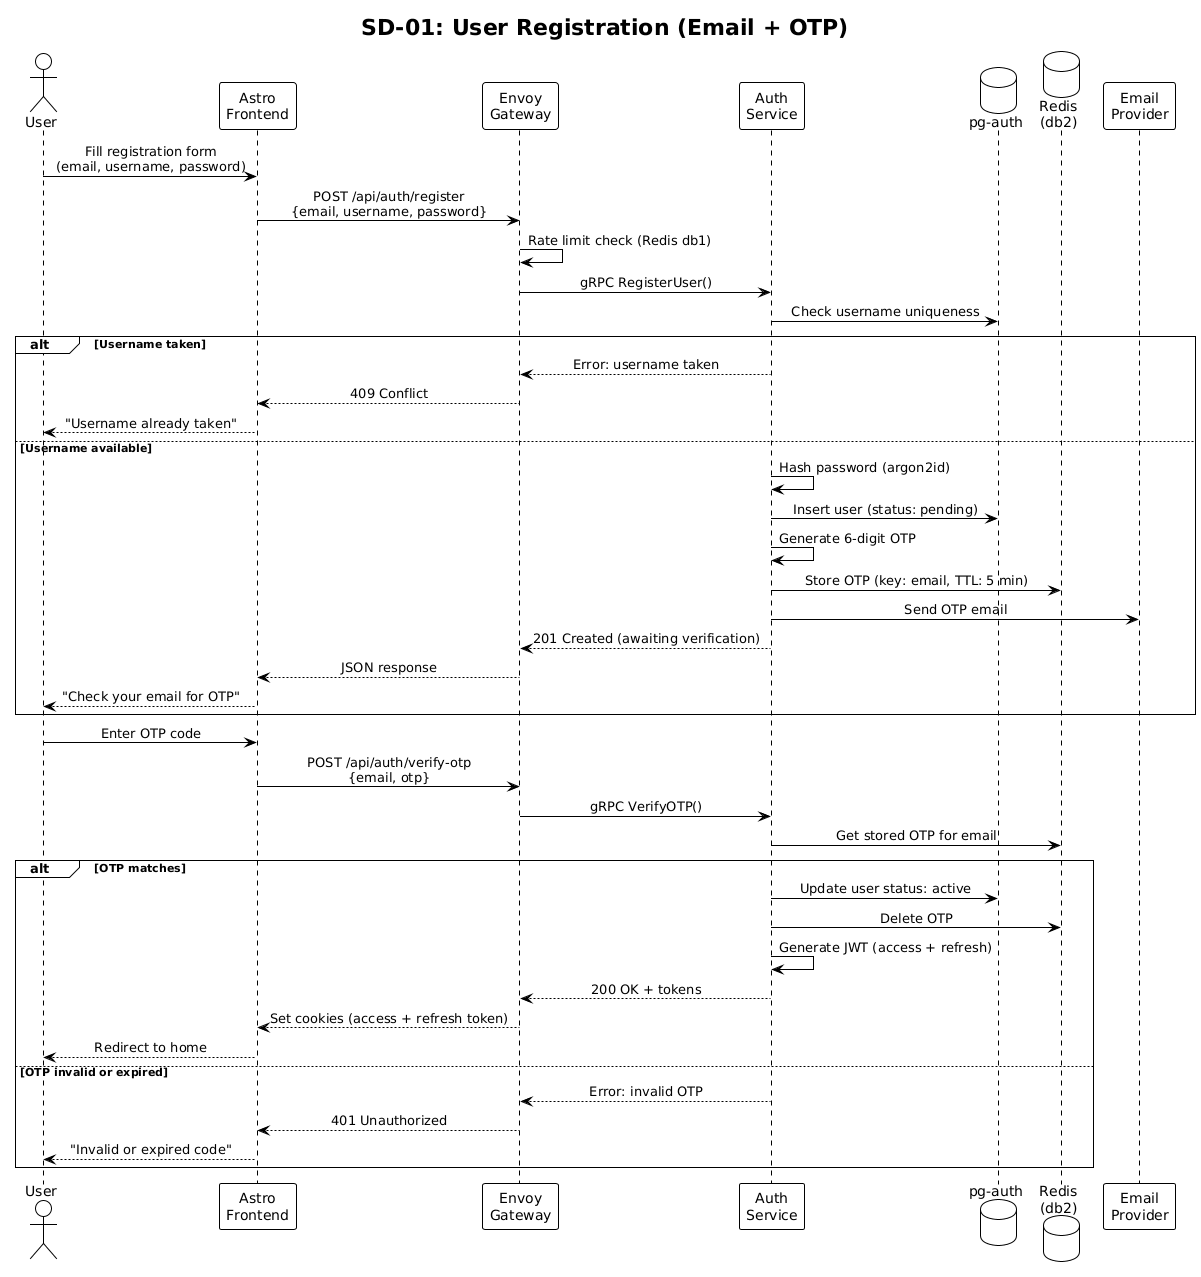

The diagram above was rendered by PlantUML. Its source (embedded in the PNG):
@startuml
!theme plain
skinparam backgroundColor #FEFEFE
skinparam sequenceMessageAlign center
title SD-01: User Registration (Email + OTP)

actor "User" as U
participant "Astro\nFrontend" as FE
participant "Envoy\nGateway" as GW
participant "Auth\nService" as AUTH
database "pg-auth" as DB
database "Redis\n(db2)" as REDIS
participant "Email\nProvider" as EMAIL

U -> FE : Fill registration form\n(email, username, password)
FE -> GW : POST /api/auth/register\n{email, username, password}
GW -> GW : Rate limit check (Redis db1)
GW -> AUTH : gRPC RegisterUser()

AUTH -> DB : Check username uniqueness
alt Username taken
    AUTH --> GW : Error: username taken
    GW --> FE : 409 Conflict
    FE --> U : "Username already taken"
else Username available
    AUTH -> AUTH : Hash password (argon2id)
    AUTH -> DB : Insert user (status: pending)
    AUTH -> AUTH : Generate 6-digit OTP
    AUTH -> REDIS : Store OTP (key: email, TTL: 5 min)
    AUTH -> EMAIL : Send OTP email
    AUTH --> GW : 201 Created (awaiting verification)
    GW --> FE : JSON response
    FE --> U : "Check your email for OTP"
end

U -> FE : Enter OTP code
FE -> GW : POST /api/auth/verify-otp\n{email, otp}
GW -> AUTH : gRPC VerifyOTP()
AUTH -> REDIS : Get stored OTP for email
alt OTP matches
    AUTH -> DB : Update user status: active
    AUTH -> REDIS : Delete OTP
    AUTH -> AUTH : Generate JWT (access + refresh)
    AUTH --> GW : 200 OK + tokens
    GW --> FE : Set cookies (access + refresh token)
    FE --> U : Redirect to home
else OTP invalid or expired
    AUTH --> GW : Error: invalid OTP
    GW --> FE : 401 Unauthorized
    FE --> U : "Invalid or expired code"
end
@enduml